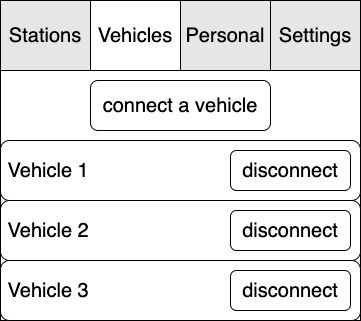

The diagram above was exported from draw.io. Its source (the exported page's mxGraphModel, read from the mxfile embedded in the PNG):
<mxGraphModel dx="946" dy="486" grid="1" gridSize="10" guides="1" tooltips="1" connect="1" arrows="1" fold="1" page="1" pageScale="1" pageWidth="827" pageHeight="1169" math="0" shadow="0">
  <root>
    <mxCell id="0" />
    <mxCell id="1" parent="0" />
    <mxCell id="m1bmyoxZ640nbLZtkMWV-7" value="" style="rounded=0;whiteSpace=wrap;html=1;fontSize=20;" parent="1" vertex="1">
      <mxGeometry x="240" width="360" height="320" as="geometry" />
    </mxCell>
    <mxCell id="VylwMrU068VeO6xA9WUw-15" value="Stations" style="rounded=0;whiteSpace=wrap;html=1;fontSize=20;fontColor=#000000;fillColor=#E6E6E6;strokeColor=#000000;" parent="1" vertex="1">
      <mxGeometry x="240" width="90" height="70" as="geometry" />
    </mxCell>
    <mxCell id="VylwMrU068VeO6xA9WUw-18" value="Vehicles" style="rounded=0;whiteSpace=wrap;html=1;fontSize=20;fontColor=#000000;fillColor=#FFFFFF;" parent="1" vertex="1">
      <mxGeometry x="330" width="90" height="70" as="geometry" />
    </mxCell>
    <mxCell id="VylwMrU068VeO6xA9WUw-19" value="Personal" style="rounded=0;whiteSpace=wrap;html=1;fontSize=20;fontColor=#000000;fillColor=#E6E6E6;" parent="1" vertex="1">
      <mxGeometry x="420" width="90" height="70" as="geometry" />
    </mxCell>
    <mxCell id="VylwMrU068VeO6xA9WUw-20" value="Settings" style="rounded=0;whiteSpace=wrap;html=1;fontSize=20;fontColor=#000000;fillColor=#E6E6E6;" parent="1" vertex="1">
      <mxGeometry x="510" width="90" height="70" as="geometry" />
    </mxCell>
    <mxCell id="8wKQnEuMlynkAYQYg8tL-1" value="&amp;nbsp;Vehicle 1" style="rounded=1;whiteSpace=wrap;html=1;fontSize=20;fontColor=#000000;strokeColor=#000000;fillColor=#FFFFFF;align=left;" vertex="1" parent="1">
      <mxGeometry x="240" y="140" width="360" height="60" as="geometry" />
    </mxCell>
    <mxCell id="8wKQnEuMlynkAYQYg8tL-2" value="&amp;nbsp;Vehicle 2" style="rounded=1;whiteSpace=wrap;html=1;fontSize=20;fontColor=#000000;strokeColor=#000000;fillColor=#FFFFFF;align=left;" vertex="1" parent="1">
      <mxGeometry x="240" y="200" width="360" height="60" as="geometry" />
    </mxCell>
    <mxCell id="8wKQnEuMlynkAYQYg8tL-3" value="&amp;nbsp;Vehicle 3" style="rounded=1;whiteSpace=wrap;html=1;fontSize=20;fontColor=#000000;strokeColor=#000000;fillColor=#FFFFFF;align=left;" vertex="1" parent="1">
      <mxGeometry x="240" y="260" width="360" height="60" as="geometry" />
    </mxCell>
    <mxCell id="8wKQnEuMlynkAYQYg8tL-4" value="connect a vehicle" style="rounded=1;whiteSpace=wrap;html=1;fontSize=20;fontColor=#000000;strokeColor=#000000;fillColor=#FFFFFF;" vertex="1" parent="1">
      <mxGeometry x="330" y="80" width="180" height="50" as="geometry" />
    </mxCell>
    <mxCell id="8wKQnEuMlynkAYQYg8tL-5" value="disconnect" style="rounded=1;whiteSpace=wrap;html=1;fontSize=20;fontColor=#000000;strokeColor=#000000;fillColor=#FFFFFF;" vertex="1" parent="1">
      <mxGeometry x="470" y="150" width="120" height="40" as="geometry" />
    </mxCell>
    <mxCell id="8wKQnEuMlynkAYQYg8tL-6" value="disconnect" style="rounded=1;whiteSpace=wrap;html=1;fontSize=20;fontColor=#000000;strokeColor=#000000;fillColor=#FFFFFF;" vertex="1" parent="1">
      <mxGeometry x="470" y="210" width="120" height="40" as="geometry" />
    </mxCell>
    <mxCell id="8wKQnEuMlynkAYQYg8tL-7" value="disconnect" style="rounded=1;whiteSpace=wrap;html=1;fontSize=20;fontColor=#000000;strokeColor=#000000;fillColor=#FFFFFF;" vertex="1" parent="1">
      <mxGeometry x="470" y="270" width="120" height="40" as="geometry" />
    </mxCell>
  </root>
</mxGraphModel>